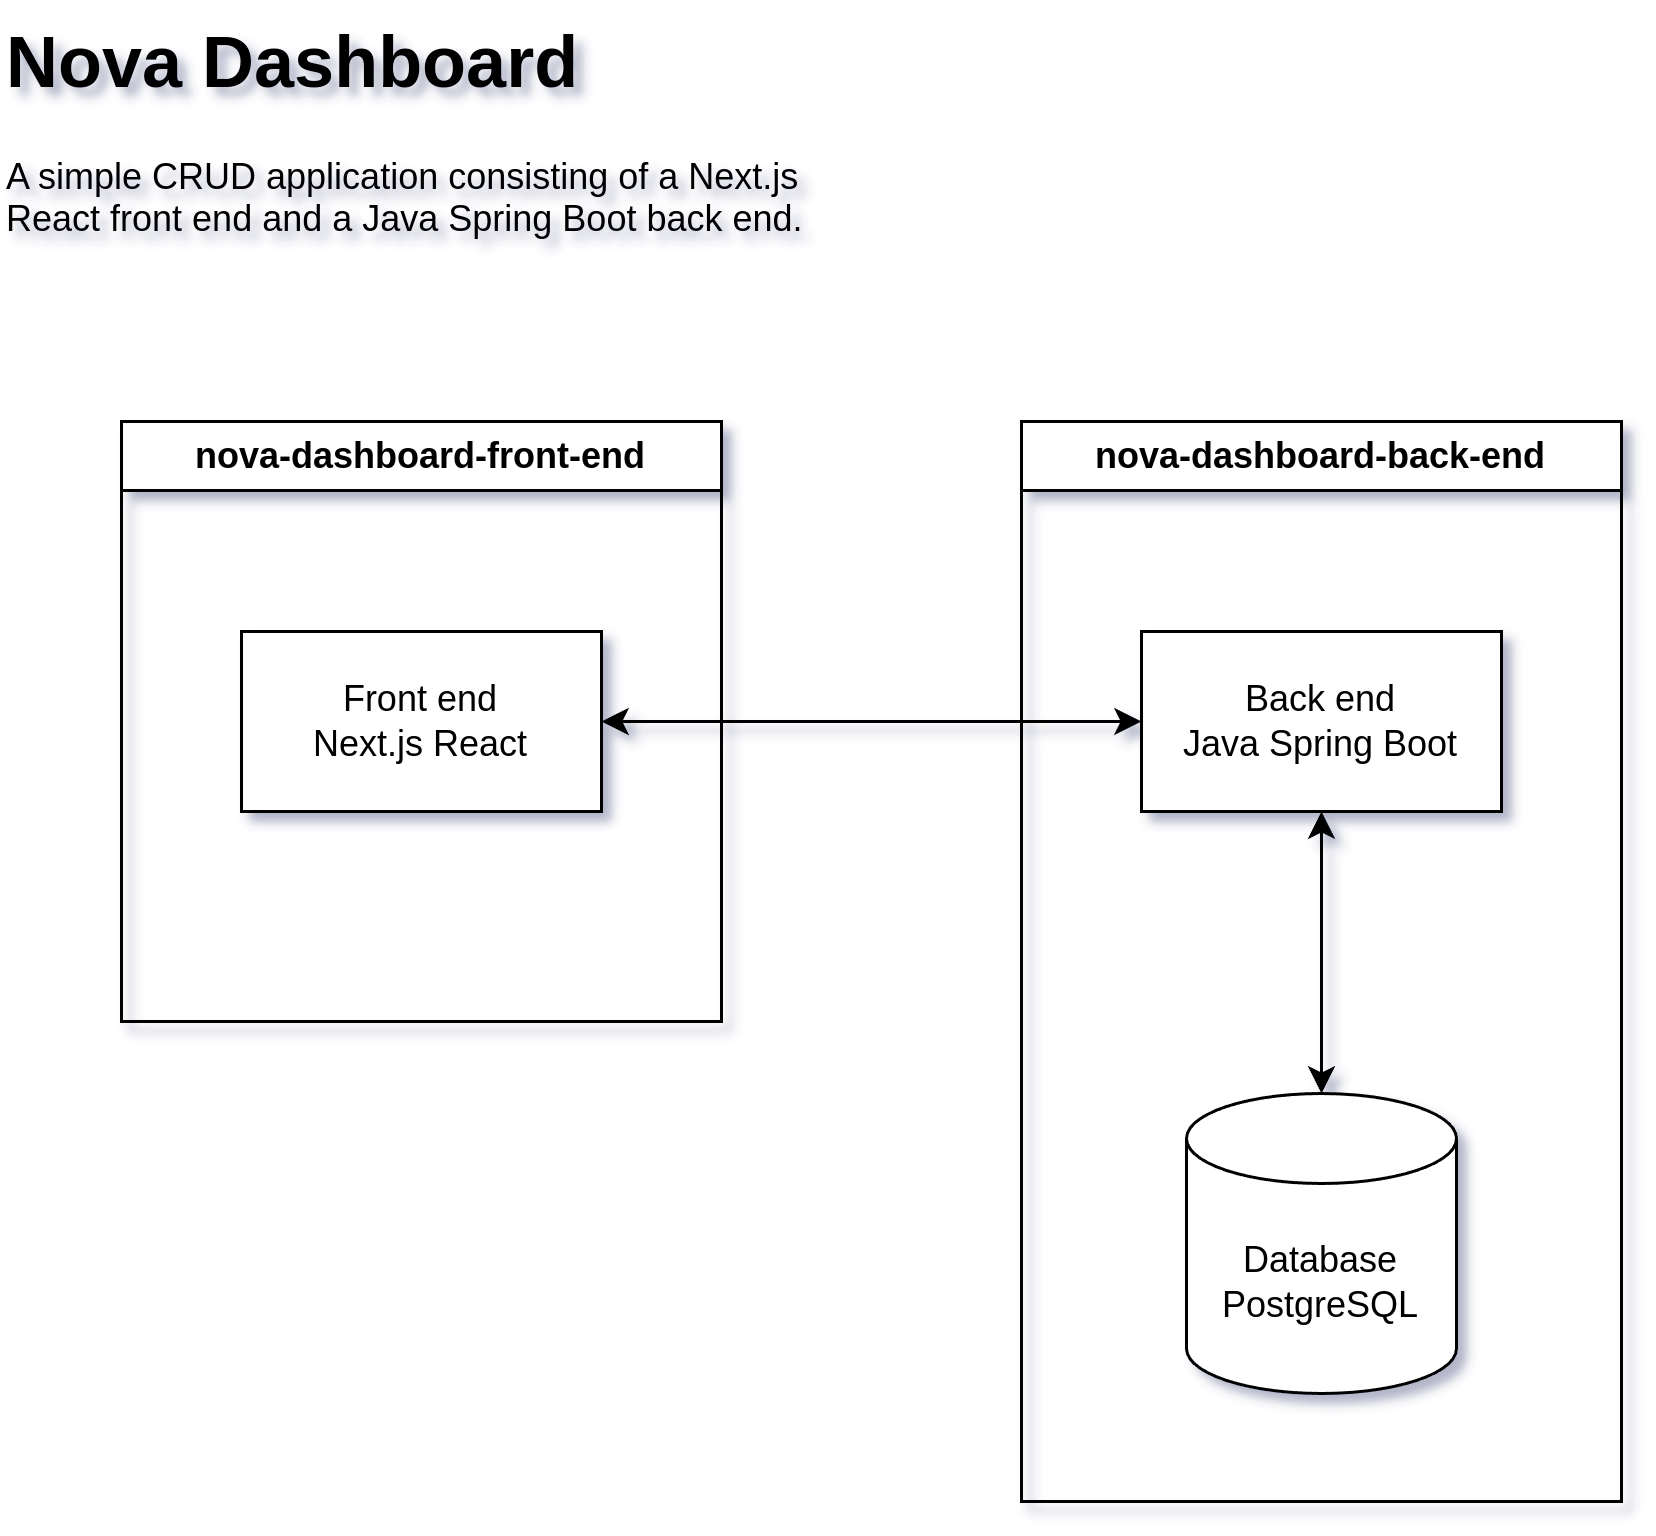

The diagram above was exported from draw.io. Its source (the exported page's mxGraphModel, read from the mxfile embedded in the PNG):
<mxGraphModel dx="1050" dy="605" grid="1" gridSize="10" guides="1" tooltips="1" connect="1" arrows="1" fold="1" page="1" pageScale="1" pageWidth="1169" pageHeight="827" math="0" shadow="1">
  <root>
    <mxCell id="0" />
    <mxCell id="1" parent="0" />
    <mxCell id="Kfg-B_tNTqZyua3uwKmv-1" value="Front end&lt;div&gt;Next.js React&lt;/div&gt;" style="rounded=0;whiteSpace=wrap;html=1;" parent="1" vertex="1">
      <mxGeometry x="380" y="374" width="120" height="60" as="geometry" />
    </mxCell>
    <mxCell id="Kfg-B_tNTqZyua3uwKmv-2" value="Back end&lt;div&gt;Java Spring Boot&lt;/div&gt;" style="rounded=0;whiteSpace=wrap;html=1;" parent="1" vertex="1">
      <mxGeometry x="680" y="374" width="120" height="60" as="geometry" />
    </mxCell>
    <mxCell id="Kfg-B_tNTqZyua3uwKmv-4" value="" style="endArrow=classic;startArrow=classic;html=1;rounded=0;exitX=1;exitY=0.5;exitDx=0;exitDy=0;entryX=0;entryY=0.5;entryDx=0;entryDy=0;" parent="1" source="Kfg-B_tNTqZyua3uwKmv-1" target="Kfg-B_tNTqZyua3uwKmv-2" edge="1">
      <mxGeometry width="50" height="50" relative="1" as="geometry">
        <mxPoint x="570" y="429" as="sourcePoint" />
        <mxPoint x="620" y="379" as="targetPoint" />
      </mxGeometry>
    </mxCell>
    <mxCell id="Kfg-B_tNTqZyua3uwKmv-5" value="" style="endArrow=classic;startArrow=classic;html=1;rounded=0;entryX=0.5;entryY=1;entryDx=0;entryDy=0;exitX=0.5;exitY=0;exitDx=0;exitDy=0;exitPerimeter=0;" parent="1" source="zQwb4PRjonfGu4bxZMIQ-5" target="Kfg-B_tNTqZyua3uwKmv-2" edge="1">
      <mxGeometry width="50" height="50" relative="1" as="geometry">
        <mxPoint x="740" y="554" as="sourcePoint" />
        <mxPoint x="740" y="454" as="targetPoint" />
      </mxGeometry>
    </mxCell>
    <mxCell id="zQwb4PRjonfGu4bxZMIQ-1" value="nova-dashboard-back-end" style="swimlane;whiteSpace=wrap;html=1;" parent="1" vertex="1">
      <mxGeometry x="640" y="304" width="200" height="360" as="geometry" />
    </mxCell>
    <mxCell id="zQwb4PRjonfGu4bxZMIQ-5" value="Database&lt;div&gt;PostgreSQL&lt;br&gt;&lt;/div&gt;" style="shape=cylinder3;whiteSpace=wrap;html=1;boundedLbl=1;backgroundOutline=1;size=15;" parent="zQwb4PRjonfGu4bxZMIQ-1" vertex="1">
      <mxGeometry x="55" y="224" width="90" height="100" as="geometry" />
    </mxCell>
    <mxCell id="zQwb4PRjonfGu4bxZMIQ-2" value="nova-dashboard-front-end" style="swimlane;whiteSpace=wrap;html=1;" parent="1" vertex="1">
      <mxGeometry x="340" y="304" width="200" height="200" as="geometry" />
    </mxCell>
    <mxCell id="zQwb4PRjonfGu4bxZMIQ-3" value="&lt;h1 style=&quot;margin-top: 0px;&quot;&gt;Nova Dashboard&lt;/h1&gt;&lt;p&gt;A simple CRUD application consisting of a Next.js React front end and a Java Spring Boot back end.&lt;/p&gt;" style="text;html=1;whiteSpace=wrap;overflow=hidden;rounded=0;" parent="1" vertex="1">
      <mxGeometry x="300" y="164" width="270" height="120" as="geometry" />
    </mxCell>
  </root>
</mxGraphModel>